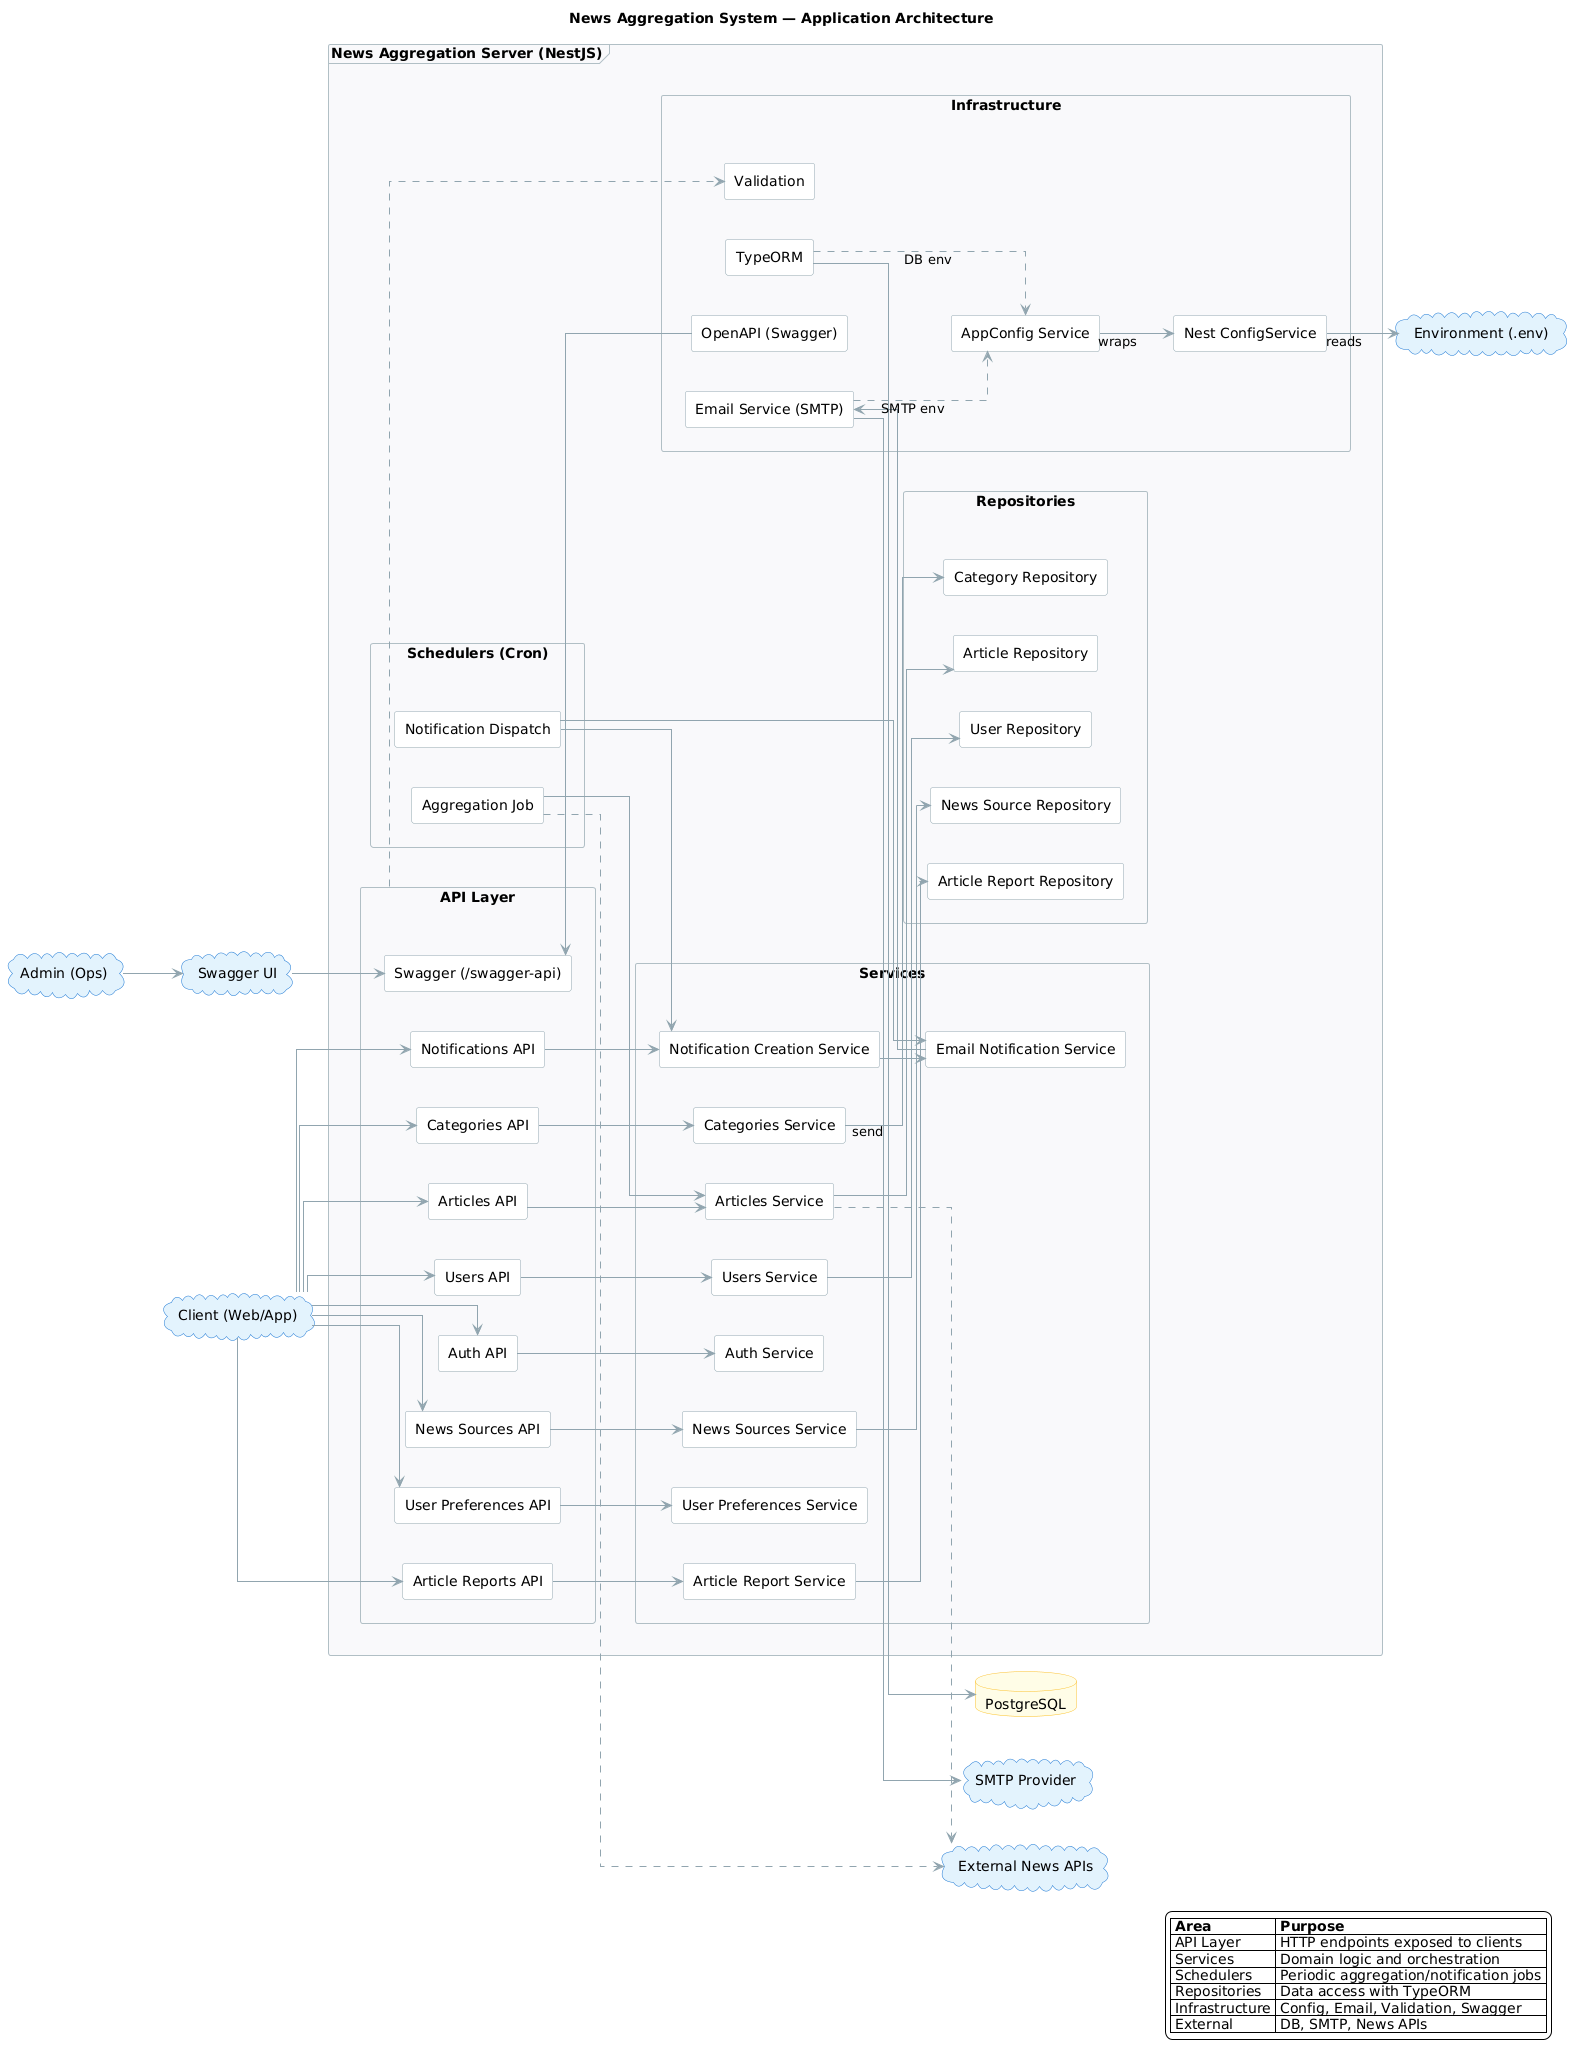

The diagram above was rendered by PlantUML. Its source (embedded in the PNG):
@startuml
title News Aggregation System — Application Architecture

left to right direction
skinparam shadowing false
skinparam linetype ortho
skinparam ArrowColor #90A4AE
skinparam ArrowThickness 1
skinparam defaultFontName Arial
skinparam nodesep 40
skinparam ranksep 40
skinparam componentStyle rectangle
skinparam packageStyle rectangle
skinparam BackgroundColor #FFFFFF

skinparam package {
  BackgroundColor #F8F9FA
  BorderColor #B0BEC5
}
skinparam component {
  BackgroundColor #FFFFFF
  BorderColor #90A4AE
}
skinparam database {
  BackgroundColor #FFFDE7
  BorderColor #FBC02D
}
skinparam cloud {
  BackgroundColor #E3F2FD
  BorderColor #1976D2
}
skinparam node {
  BackgroundColor #F3E5F5
  BorderColor #7B1FA2
}

cloud "Client (Web/App)" as Client
cloud "Admin (Ops)" as Admin

frame "News Aggregation Server (NestJS)" as app {
  package "API Layer" as api {
    [Auth API]
    [Users API]
    [Articles API]
    [Categories API]
    [Notifications API]
    [Article Reports API]
    [User Preferences API]
    [News Sources API]
    [Swagger (/swagger-api)] as SwaggerSetup
  }

  package "Services" as svc {
    [Auth Service]
    [Users Service]
    [Articles Service]
    [Categories Service]
    [Notification Creation Service]
    [Email Notification Service]
    [Article Report Service]
    [User Preferences Service]
    [News Sources Service]
  }

  package "Repositories" as repo {
    [User Repository]
    [Article Repository]
    [Category Repository]
    [Article Report Repository]
    [News Source Repository]
  }

  package "Schedulers (Cron)" as sch {
    [Aggregation Job]
    [Notification Dispatch]
  }

  package "Infrastructure" as infra {
    [AppConfig Service] as AppConfig
    [Nest ConfigService] as NestConfig
    [TypeORM]
    [Validation]
  [Email Service (SMTP)] as InfraEmail
    [OpenAPI (Swagger)] as InfraSwagger
  }
}
' --- Layout guidance to keep horizontal order and adjacency ---
api -[hidden]right-> svc
svc -[hidden]right-> repo
repo -[hidden]right-> sch
sch -[hidden]right-> infra

database "PostgreSQL" as DB
cloud "External News APIs" as NewsAPIs
cloud "SMTP Provider" as SMTP
cloud "Swagger UI" as SwaggerUI
cloud "Environment (.env)" as Env

SwaggerUI --> SwaggerSetup
Client --> [Articles API]
Client --> [Auth API]
Client --> [Users API]
Client --> [Categories API]
Client --> [Notifications API]
Client --> [Article Reports API]
Client --> [User Preferences API]
Client --> [News Sources API]
Admin --> SwaggerUI

[Articles API] --> [Articles Service]
[Auth API] --> [Auth Service]
[Categories API] --> [Categories Service]
[User Preferences API] --> [User Preferences Service]
[Notifications API] --> [Notification Creation Service]
[Article Reports API] --> [Article Report Service]
[Users API] --> [Users Service]
[News Sources API] --> [News Sources Service]

[Articles Service] --> [Article Repository]
[Categories Service] --> [Category Repository]
[Article Report Service] --> [Article Report Repository]
[News Sources Service] --> [News Source Repository]
[Users Service] --> [User Repository]
[Notification Creation Service] --> [Email Notification Service]
[Email Notification Service] --> InfraEmail
[Articles Service] ..> NewsAPIs
[TypeORM] --> DB

' --- Config wiring ---
AppConfig --> NestConfig : wraps
NestConfig --> Env : reads
TypeORM ..> AppConfig : DB env
InfraEmail ..> AppConfig : SMTP env
InfraEmail --> SMTP : send

' Schedulers wiring
[Aggregation Job] --> [Articles Service]
[Aggregation Job] ..> NewsAPIs
[Notification Dispatch] --> [Notification Creation Service]
[Notification Dispatch] --> [Email Notification Service]

' Infrastructure usage
InfraSwagger --> SwaggerSetup
api ..> Validation

legend right
  |= Area |= Purpose |
  | API Layer | HTTP endpoints exposed to clients |
  | Services | Domain logic and orchestration |
  | Schedulers | Periodic aggregation/notification jobs |
  | Repositories | Data access with TypeORM |
  | Infrastructure | Config, Email, Validation, Swagger |
  | External | DB, SMTP, News APIs |
endlegend
@enduml